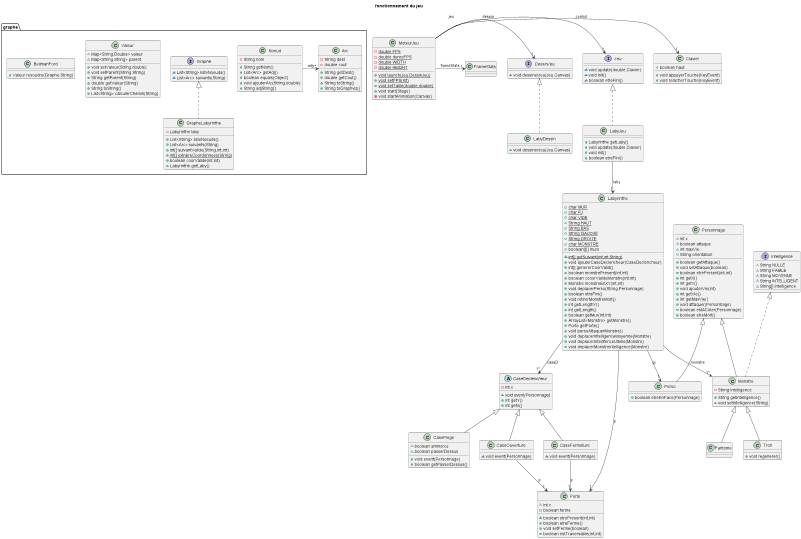

The diagram above was rendered by PlantUML. Its source (embedded in the PNG):
@startuml
title fonctionnement du jeu
class graphe.Noeud {
- String nom

+ String getNom()
+ List<Arc> getAdj()
+ boolean equals(Object)
+ void ajouterArc(String,double)
+ String adjString()
}
interface graphe.Graphe {
~ List<String> listeNoeuds()
~ List<Arc> suivants(String)
}


class graphe.Valeur {
~ Map<String,Double> valeur
~ Map<String,String> parent
+ void setValeur(String,double)
+ void setParent(String,String)
+ String getParent(String)
+ double getValeur(String)
+ String toString()
+ List<String> calculerChemin(String)
}
class graphe.Arc {
- String dest
- double cout
+ String getDest()
+ double getCout()
+ String toString()
+ String toGraphviz()
}
class graphe.GrapheLabyrinthe {
- Labyrinthe laby
+ List<String> listeNoeuds()
+ List<Arc> suivants(String)
+ int[] suivantValide(String,int,int)
+ {static} int[] extraireCoordonnees(String)
+ boolean coorValide(int,int)
+ Labyrinthe getLaby()
}
class graphe.BellmanFord {
+ Valeur resoudre(Graphe,String)
}
Noeud-> "1*" Arc : adj


Graphe <|.. GrapheLabyrinthe
class Perso {
+ boolean etreEnFace(Personnage)
}
CaseFermeture-> "1" Porte: p
class CaseFermeture {

~ void event(Personnage)
}
abstract class CaseDeclencheur {
- int x
~ {abstract}void event(Personnage)
+ int getY()
+ int getX()
}
class Fantome {
}

class Clavier {
+ boolean haut
+ void appuyerTouche(KeyEvent)
+ void relacherTouche(KeyEvent)
}

MoteurJeu-> "1" Clavier : control
MoteurJeu-> "1" Jeu : jeu
MoteurJeu-> "1" DessinJeu : dessin
MoteurJeu-> "1" FrameStats : frameStats

class MoteurJeu {
- {static} double FPS
- {static} double dureeFPS
- {static} double WIDTH
- {static} double HEIGHT

+ {static} void launch(Jeu,DessinJeu)
+ {static} void setFPS(int)
+ {static} void setTaille(double,double)
+ void start(Stage)
- void startAnimation(Canvas)
}
interface Jeu {
~ void update(double,Clavier)
~ void init()
~ boolean etreFini()
}
interface DessinJeu {
~ void dessinerJeu(Jeu,Canvas)
}

class Personnage {
~ int x
~ boolean attaque
~ int maxVie
+ String orientation
+ boolean getAttaque()
+ void setAttaque(boolean)
+ boolean etrePresent(int,int)
+ int getX()
+ int getY()
+ void ajouterVie(int)
+ int getVie()
+ int getMaxVie()
+ void attaquer(Personnage)
+ boolean estACoter(Personnage)
+ boolean etreMort()
}

interface Intelligence {
~ String NULLE
~ String FAIBLE
~ String MOYENNE
~ String INTELLIGENT
~ String[] intelligence
}
CaseOuverture -d-> "1" Porte : p

class CaseOuverture {

~ void event(Personnage)
}

LabyJeu -d-> "1" Labyrinthe : laby

class LabyJeu {

+ Labyrinthe getLaby()
+ void update(double,Clavier)
+ void init()
+ boolean etreFini()
}


class Porte {
~ int x
- boolean ferme
~ boolean etrePresent(int,int)
+ boolean etreFerme()
+ void setFerme(boolean)
+ boolean estTraversable(int,int)
}

Labyrinthe -d-> "1" Perso : pj

Labyrinthe -d-> "1" Porte : p

Labyrinthe -d-> "1*" Monstre :monstre
Labyrinthe -d-> "1*" CaseDeclencheur :caseD

class Labyrinthe {
+ {static} char MUR
+ {static} char PJ
+ {static} char VIDE
+ {static} String HAUT
+ {static} String BAS
+ {static} String GAUCHE
+ {static} String DROITE
+ {static} char MONSTRE
+ boolean[][] murs
~ {static} int[] getSuivant(int,int,String)
+ void ajouterCaseDeclencheur(CaseDeclencheur)
+ int[] genererCoorValid()
+ boolean monstrePresent(int,int)
+ boolean cooorValideMonstre(int,int)
+ Monstre monstreEnXY(int,int)
+ void deplacerPerso(String,Personnage)
+ boolean etreFini()
+ void retirerMonstreMort()
+ int getLengthY()
+ int getLength()
+ boolean getMur(int,int)
+ ArrayList<Monstre> getMonstre()
+ Porte getPorte()
+ void persoAttaquerMonstre()
+ void deplacerIntelligenceMoyenne(Monstre)
+ void deplacerIntellifenceUltime(Monstre)
+ void deplacerMonstreintelligence(Monstre)
}
class LabyDessin {
+ void dessinerJeu(Jeu,Canvas)
}
class Troll {
+ void regenerer()
}
class CasePiege {
~ boolean ammorce
~ boolean passerDessus
+ void event(Personnage)
+ boolean getPasserDessus()
}
class Monstre {
- String intelligence
+ String getIntelligence()
+ void setIntelligence(String)
}
Personnage <|-- Perso
CaseDeclencheur <|-- CaseFermeture
CaseDeclencheur <|-- CaseOuverture
Jeu <|.. LabyJeu
Monstre <|-- Fantome

Monstre <|-- Troll
DessinJeu <|.. LabyDessin
CaseDeclencheur <|-- CasePiege
Intelligence <|.. Monstre
Personnage <|-- Monstre
@enduml